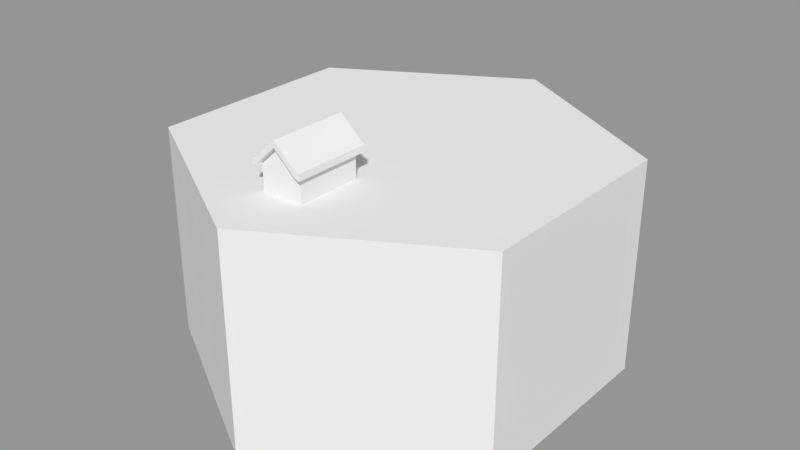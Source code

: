 # Source: barracks01.blend  (saved by Blender 2.79.0; exported with 4.5.12 LTS)
import bpy
from mathutils import Matrix  # noqa: F401  (used for matrix-valued properties, if any)

bpy.ops.wm.read_factory_settings(use_empty=True)
scene = bpy.context.scene
scene.name = 'Scene'

# ---- collections
col_collection_1 = bpy.data.collections.new('Collection 1'); scene.collection.children.link(col_collection_1)

# ---- materials (node trees are filled in below, after node groups)
mat_top = bpy.data.materials.new('Top')
mat_top.alpha_threshold = 0.0
mat_top.use_transparent_shadow = False
mat_top.roughness = 0.5
mat_base = bpy.data.materials.new('Base')
mat_base.alpha_threshold = 0.0
mat_base.use_transparent_shadow = False
mat_base.roughness = 0.5
mat_walls = bpy.data.materials.new('Walls')
mat_walls.alpha_threshold = 0.0
mat_walls.use_transparent_shadow = False
mat_walls.roughness = 0.5
mat_roof = bpy.data.materials.new('Roof')
mat_roof.alpha_threshold = 0.0
mat_roof.use_transparent_shadow = False
mat_roof.roughness = 0.5

# ---- material node trees

# ---- meshes
me_cylinder_002 = bpy.data.meshes.new('Cylinder.002')
me_cylinder_002.from_pydata([(0.0, 0.5, -0.25), (0.0, 0.5, 0.25), (0.433, 0.25, -0.25), (0.433, 0.25, 0.25), (0.433, -0.25, -0.25), (0.433, -0.25, 0.25), (-4.371e-08, -0.5, -0.25), (-4.371e-08, -0.5, 0.25), (-0.433, -0.25, -0.25), (-0.433, -0.25, 0.25), (-0.433, 0.25, -0.25), (-0.433, 0.25, 0.25), (-0.04875, -0.3394, 0.25), (-0.04875, -0.3394, 0.31), (-0.04875, -0.1894, 0.25), (-0.04875, -0.1894, 0.31), (0.04875, -0.3394, 0.25), (0.04875, -0.3394, 0.31), (0.04875, -0.1894, 0.25), (0.04875, -0.1894, 0.31), (2.095e-09, -0.1894, 0.25), (-6.985e-10, -0.1894, 0.355), (-6.985e-10, -0.3394, 0.25), (2.095e-09, -0.3394, 0.355), (-0.04875, -0.3394, 0.325), (-0.04875, -0.1894, 0.325), (-6.985e-10, -0.1894, 0.37), (0.04875, -0.1894, 0.325), (0.04875, -0.3394, 0.325), (2.095e-09, -0.3394, 0.37), (-0.05931, -0.3394, 0.3045), (-0.05931, -0.1894, 0.3045), (0.05931, -0.1894, 0.3045), (0.05931, -0.3394, 0.3045), (-0.05931, -0.1894, 0.3195), (-0.05931, -0.3394, 0.3195), (0.05931, -0.1894, 0.3195), (0.05931, -0.3394, 0.3195), (2.095e-09, -0.3544, 0.355), (-0.04875, -0.3544, 0.31), (0.04875, -0.3544, 0.31), (2.095e-09, -0.3544, 0.37), (-0.04875, -0.3544, 0.325), (0.04875, -0.3544, 0.325), (-0.05931, -0.3544, 0.3045), (-0.05931, -0.3544, 0.3195), (0.05931, -0.3544, 0.3195), (0.05931, -0.3544, 0.3045), (-6.985e-10, -0.1744, 0.355), (0.04875, -0.1744, 0.31), (-0.04875, -0.1744, 0.31), (-0.04875, -0.1744, 0.325), (-6.985e-10, -0.1744, 0.37), (0.04875, -0.1744, 0.325), (-0.05931, -0.1744, 0.3045), (-0.05931, -0.1744, 0.3195), (0.05931, -0.1744, 0.3195), (0.05931, -0.1744, 0.3045)], [], [(0, 1, 3, 2), (2, 3, 5, 4), (4, 5, 7, 6), (6, 7, 9, 8), (3, 1, 11, 9, 7, 5), (8, 9, 11, 10), (10, 11, 1, 0), (0, 2, 4, 6, 8, 10), (12, 13, 15, 14), (20, 21, 19, 18), (18, 19, 17, 16), (22, 23, 13, 12), (20, 18, 16, 22), (27, 28, 37, 36), (31, 34, 55, 54), (14, 20, 22, 12), (16, 17, 23, 22), (14, 15, 21, 20), (26, 25, 24, 29), (27, 26, 29, 28), (17, 33, 47, 40), (21, 15, 50, 48), (15, 13, 30, 31), (35, 30, 44, 45), (31, 30, 35, 34), (33, 32, 36, 37), (30, 13, 39, 44), (24, 25, 34, 35), (32, 19, 49, 57), (27, 36, 56, 53), (17, 19, 32, 33), (29, 24, 42, 41), (39, 38, 41, 42), (38, 40, 43, 41), (43, 40, 47, 46), (39, 42, 45, 44), (13, 23, 38, 39), (28, 29, 41, 43), (37, 28, 43, 46), (23, 17, 40, 38), (33, 37, 46, 47), (24, 35, 45, 42), (48, 50, 51, 52), (49, 48, 52, 53), (51, 50, 54, 55), (49, 53, 56, 57), (15, 31, 54, 50), (25, 26, 52, 51), (26, 27, 53, 52), (36, 32, 57, 56), (34, 25, 51, 55), (19, 21, 48, 49)])
me_cylinder_002.polygons.foreach_set('material_index', [1, 1, 1, 1, 0, 1, 1, 1, 2, 2, 2, 2, 2, 3, 3, 2, 2, 2, 3, 3, 3, 3, 3, 3, 3, 3, 3, 3, 3, 3, 3, 3, 3, 3, 3, 3, 3, 3, 3, 3, 3, 3, 3, 3, 3, 3, 3, 3, 3, 3, 3, 3])
me_cylinder_002.materials.append(mat_top)
me_cylinder_002.materials.append(mat_base)
me_cylinder_002.materials.append(mat_walls)
me_cylinder_002.materials.append(mat_roof)
me_cylinder_002.use_remesh_preserve_volume = False
me_cylinder_002.use_remesh_preserve_attributes = False
me_cylinder_002.use_mirror_vertex_groups = False
me_cylinder_002.update()

# ---- objects
ob_tile = bpy.data.objects.new('Tile', me_cylinder_002)

# ---- transforms, parenting, visibility, modifiers, constraints
ob_tile.location = (0.0, 0.0, -0.25)
ob_tile.lineart.crease_threshold = 0.0

# ---- collection membership
col_collection_1.objects.link(ob_tile)

# ---- scene / render settings (as saved in the file)
scene.frame_start = 1; scene.frame_end = 250; scene.frame_set(1)
scene.render.engine = 'BLENDER_EEVEE_NEXT'
scene.render.resolution_percentage = 50
scene.render.dither_intensity = 0.0
scene.cycles.use_denoising = False
scene.cycles.samples = 128
scene.cycles.sampling_pattern = 'TABULATED_SOBOL'
scene.cycles.use_adaptive_sampling = False
scene.cycles.use_light_tree = False
scene.cycles.blur_glossy = 0.0
scene.cycles.sample_clamp_indirect = 0.0
scene.view_settings.view_transform = 'Standard'
bpy.context.view_layer.update()

# ---- added for rendering (the .blend has no active camera and no usable light): camera, sun + grey world if the file has none
cam_auto = bpy.data.cameras.new('AutoCamera')
cam_auto.lens = 50.0
cam_auto.sensor_width = 36.0
cam_auto.clip_end = 1000.0
ob_auto_camera = bpy.data.objects.new('AutoCamera', cam_auto)
scene.collection.objects.link(ob_auto_camera)
ob_auto_camera.location = (1.35171, -1.62206, 0.891372)
ob_auto_camera.rotation_euler = (1.09748, -7.21219e-08, 0.694738)
scene.camera = ob_auto_camera
light_auto_sun = bpy.data.lights.new('AutoSun', 'SUN')
light_auto_sun.energy = 3.0
light_auto_sun.angle = 0.0523599
ob_auto_sun = bpy.data.objects.new('AutoSun', light_auto_sun)
scene.collection.objects.link(ob_auto_sun)
ob_auto_sun.rotation_euler = (0.872665, 0.174533, 0.523599)
if scene.world is None:
    world_auto = bpy.data.worlds.new('AutoWorld')
    world_auto.color = (0.3, 0.3, 0.3)
    scene.world = world_auto
bpy.context.view_layer.update()
